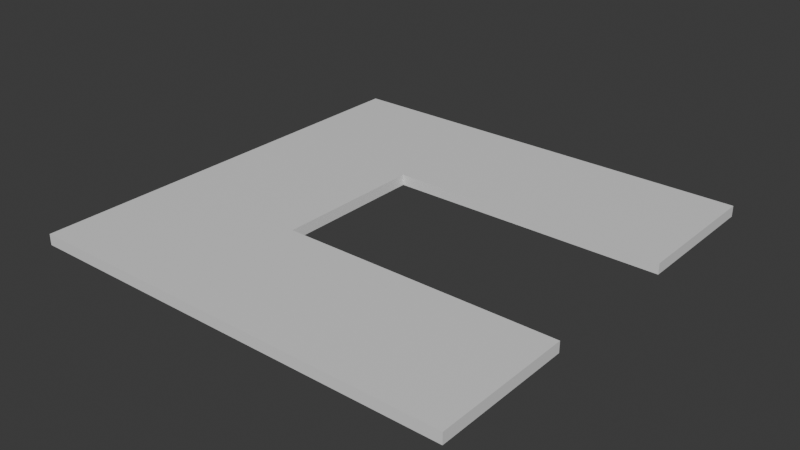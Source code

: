 # Source: Shool_building.blend  (saved by Blender 4.5.90; exported with 4.5.12 LTS)
import bpy
from mathutils import Matrix  # noqa: F401  (used for matrix-valued properties, if any)

bpy.ops.wm.read_factory_settings(use_empty=True)
scene = bpy.context.scene
scene.name = 'Scene'

# ---- collections
col_collection = bpy.data.collections.new('Collection'); scene.collection.children.link(col_collection)

# ---- materials (node trees are filled in below, after node groups)
mat_floor = bpy.data.materials.new('Floor')

# ---- material node trees
mat_floor.use_nodes = True; mat_floor.node_tree.nodes.clear()
_N = mat_floor.node_tree.nodes; _L = mat_floor.node_tree.links
n0 = _N.new('ShaderNodeBsdfPrincipled'); n0.name = 'Principled BSDF'; n0.location = (-200, 100)
n1 = _N.new('ShaderNodeOutputMaterial'); n1.name = 'Material Output'; n1.location = (200, 100)
_L.new(n0.outputs[0], n1.inputs[0])
n1.is_active_output = True

# ---- world
world_world = bpy.data.worlds.new('World'); scene.world = world_world
world_world.use_nodes = True; world_world.node_tree.nodes.clear()
_N = world_world.node_tree.nodes; _L = world_world.node_tree.links
n0 = _N.new('ShaderNodeOutputWorld'); n0.name = 'World Output'; n0.location = (200, 100)
n1 = _N.new('ShaderNodeBackground'); n1.name = 'Background'; n1.location = (-200, 100)
n1.inputs[0].default_value = (0.05088, 0.05088, 0.05088, 1.0)
_L.new(n1.outputs[0], n0.inputs[0])
n0.is_active_output = True
world_world.color = (0.05088, 0.05088, 0.05088)
world_world.sun_shadow_jitter_overblur = 0.0

# ---- meshes
me_cube_001 = bpy.data.meshes.new('Cube.001')
me_cube_001.from_pydata([(-15.82, -15.82, -0.3958), (-15.82, -15.82, 0.3958), (-15.82, 15.82, -0.3958), (-15.82, 15.82, 0.3958), (15.82, -15.82, -0.3958), (15.82, -15.82, 0.3958), (15.82, 15.82, -0.3958), (15.82, 15.82, 0.3958), (15.82, -5.563, 0.3958), (15.82, 5.563, 0.3958), (15.82, 5.563, -0.3958), (15.82, -5.563, -0.3958), (-4.332, 5.563, -0.3958), (-4.332, -5.563, -0.3958), (-4.332, 5.563, 0.3958), (-4.332, -5.563, 0.3958)], [], [(0, 1, 3, 2), (2, 3, 7, 6), (5, 4, 11, 8), (6, 7, 9, 10), (4, 5, 1, 0), (11, 4, 0, 2, 6, 10, 12, 13), (9, 7, 3, 1, 5, 8, 15, 14), (15, 13, 12, 14), (14, 12, 10, 9), (8, 11, 13, 15)])
_uv = me_cube_001.uv_layers.new(name='UVMap')
_uv.uv.foreach_set('vector', [0.375, 0.0, 0.625, 0.0, 0.625, 0.25, 0.375, 0.25, 0.375, 0.25, 0.625, 0.25, 0.625, 0.5, 0.375, 0.5, 0.625, 0.75, 0.375, 0.75, 0.375, 0.669, 0.625, 0.669, 0.375, 0.5, 0.625, 0.5, 0.625, 0.581, 0.375, 0.581, 0.375, 0.75, 0.625, 0.75, 0.625, 1.0, 0.375, 1.0, 0.375, 0.669, 0.375, 0.75, 0.125, 0.75, 0.125, 0.5, 0.375, 0.5, 0.375, 0.581, 0.2158, 0.581, 0.2158, 0.669, 0.625, 0.581, 0.625, 0.5, 0.875, 0.5, 0.875, 0.75, 0.625, 0.75, 0.625, 0.669, 0.7842, 0.669, 0.7842, 0.581, 0.5077, 0.0, 0.4923, 0.0, 0.4923, 0.25, 0.5077, 0.25, 0.5077, 0.25, 0.4923, 0.25, 0.4923, 0.4901, 0.5077, 0.4901, 0.5077, 0.7599, 0.4923, 0.7599, 0.4923, 1.0, 0.5077, 1.0])
me_cube_001.materials.append(mat_floor)
me_cube_001.update()

# ---- objects
ob_cube = bpy.data.objects.new('Cube', me_cube_001)

# ---- transforms, parenting, visibility, modifiers, constraints
ob_cube.location = (0.0, 0.0, 0.0)

# ---- collection membership
col_collection.objects.link(ob_cube)

# ---- scene / render settings (as saved in the file)
scene.frame_start = 1; scene.frame_end = 250; scene.frame_set(1)
scene.render.engine = 'BLENDER_EEVEE_NEXT'
bpy.context.view_layer.update()

# ---- added for rendering (the .blend has no active camera and no usable light): camera, sun
cam_auto = bpy.data.cameras.new('AutoCamera')
cam_auto.lens = 50.0
cam_auto.sensor_width = 36.0
cam_auto.clip_end = 1000.0
ob_auto_camera = bpy.data.objects.new('AutoCamera', cam_auto)
scene.collection.objects.link(ob_auto_camera)
ob_auto_camera.location = (41.3941, -49.673, 33.1153)
ob_auto_camera.rotation_euler = (1.09748, -7.21219e-08, 0.694738)
scene.camera = ob_auto_camera
light_auto_sun = bpy.data.lights.new('AutoSun', 'SUN')
light_auto_sun.energy = 3.0
light_auto_sun.angle = 0.0523599
ob_auto_sun = bpy.data.objects.new('AutoSun', light_auto_sun)
scene.collection.objects.link(ob_auto_sun)
ob_auto_sun.rotation_euler = (0.872665, 0.174533, 0.523599)
bpy.context.view_layer.update()
